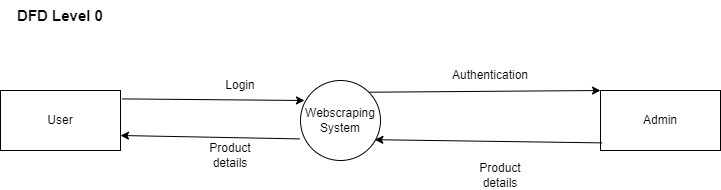

The diagram above was exported from draw.io. Its source (the exported page's mxGraphModel, read from the mxfile embedded in the PNG):
<mxGraphModel dx="1050" dy="1691" grid="1" gridSize="10" guides="1" tooltips="1" connect="1" arrows="1" fold="1" page="1" pageScale="1" pageWidth="827" pageHeight="1169" math="0" shadow="0">
  <root>
    <mxCell id="0" />
    <mxCell id="1" parent="0" />
    <mxCell id="nJaOldlMNc4t7m1BHj_x-1" value="User" style="rounded=0;whiteSpace=wrap;html=1;" parent="1" vertex="1">
      <mxGeometry x="70" y="-320" width="120" height="60" as="geometry" />
    </mxCell>
    <mxCell id="nJaOldlMNc4t7m1BHj_x-2" value="&lt;font style=&quot;font-size: 15px;&quot;&gt;&lt;b&gt;DFD Level 0&lt;/b&gt;&lt;/font&gt;" style="text;html=1;align=center;verticalAlign=middle;whiteSpace=wrap;rounded=0;" parent="1" vertex="1">
      <mxGeometry x="70" y="-410" width="120" height="30" as="geometry" />
    </mxCell>
    <mxCell id="nJaOldlMNc4t7m1BHj_x-3" value="Webscraping&lt;br&gt;System" style="ellipse;whiteSpace=wrap;html=1;aspect=fixed;" parent="1" vertex="1">
      <mxGeometry x="370" y="-330" width="80" height="80" as="geometry" />
    </mxCell>
    <mxCell id="nJaOldlMNc4t7m1BHj_x-4" value="Admin" style="rounded=0;whiteSpace=wrap;html=1;" parent="1" vertex="1">
      <mxGeometry x="670" y="-320" width="120" height="60" as="geometry" />
    </mxCell>
    <mxCell id="nJaOldlMNc4t7m1BHj_x-5" value="Login" style="text;html=1;align=center;verticalAlign=middle;whiteSpace=wrap;rounded=0;" parent="1" vertex="1">
      <mxGeometry x="280" y="-340" width="60" height="30" as="geometry" />
    </mxCell>
    <mxCell id="nJaOldlMNc4t7m1BHj_x-6" value="" style="endArrow=classic;html=1;rounded=0;exitX=1.013;exitY=0.14;exitDx=0;exitDy=0;entryX=0.05;entryY=0.25;entryDx=0;entryDy=0;entryPerimeter=0;exitPerimeter=0;" parent="1" source="nJaOldlMNc4t7m1BHj_x-1" target="nJaOldlMNc4t7m1BHj_x-3" edge="1">
      <mxGeometry width="50" height="50" relative="1" as="geometry">
        <mxPoint x="370" y="-260" as="sourcePoint" />
        <mxPoint x="370" y="-310" as="targetPoint" />
      </mxGeometry>
    </mxCell>
    <mxCell id="nJaOldlMNc4t7m1BHj_x-7" value="" style="endArrow=classic;html=1;rounded=0;entryX=1;entryY=0.75;entryDx=0;entryDy=0;exitX=-0.01;exitY=0.73;exitDx=0;exitDy=0;exitPerimeter=0;" parent="1" source="nJaOldlMNc4t7m1BHj_x-3" target="nJaOldlMNc4t7m1BHj_x-1" edge="1">
      <mxGeometry width="50" height="50" relative="1" as="geometry">
        <mxPoint x="370" y="-260" as="sourcePoint" />
        <mxPoint x="420" y="-310" as="targetPoint" />
      </mxGeometry>
    </mxCell>
    <mxCell id="nJaOldlMNc4t7m1BHj_x-8" value="Product details" style="text;html=1;align=center;verticalAlign=middle;whiteSpace=wrap;rounded=0;" parent="1" vertex="1">
      <mxGeometry x="270" y="-270" width="60" height="30" as="geometry" />
    </mxCell>
    <mxCell id="nJaOldlMNc4t7m1BHj_x-9" value="" style="endArrow=classic;html=1;rounded=0;entryX=0;entryY=0;entryDx=0;entryDy=0;exitX=1;exitY=0;exitDx=0;exitDy=0;" parent="1" source="nJaOldlMNc4t7m1BHj_x-3" target="nJaOldlMNc4t7m1BHj_x-4" edge="1">
      <mxGeometry width="50" height="50" relative="1" as="geometry">
        <mxPoint x="370" y="-260" as="sourcePoint" />
        <mxPoint x="420" y="-310" as="targetPoint" />
      </mxGeometry>
    </mxCell>
    <mxCell id="nJaOldlMNc4t7m1BHj_x-10" value="Authentication" style="text;html=1;align=center;verticalAlign=middle;whiteSpace=wrap;rounded=0;" parent="1" vertex="1">
      <mxGeometry x="530" y="-350" width="60" height="30" as="geometry" />
    </mxCell>
    <mxCell id="nJaOldlMNc4t7m1BHj_x-11" value="" style="endArrow=classic;html=1;rounded=0;exitX=0.013;exitY=0.873;exitDx=0;exitDy=0;exitPerimeter=0;entryX=0.93;entryY=0.74;entryDx=0;entryDy=0;entryPerimeter=0;" parent="1" source="nJaOldlMNc4t7m1BHj_x-4" target="nJaOldlMNc4t7m1BHj_x-3" edge="1">
      <mxGeometry width="50" height="50" relative="1" as="geometry">
        <mxPoint x="370" y="-260" as="sourcePoint" />
        <mxPoint x="420" y="-310" as="targetPoint" />
      </mxGeometry>
    </mxCell>
    <mxCell id="_9f58_8Qsez8Mltkuv5c-1" value="Product details" style="text;html=1;align=center;verticalAlign=middle;whiteSpace=wrap;rounded=0;" vertex="1" parent="1">
      <mxGeometry x="540" y="-250" width="60" height="30" as="geometry" />
    </mxCell>
  </root>
</mxGraphModel>